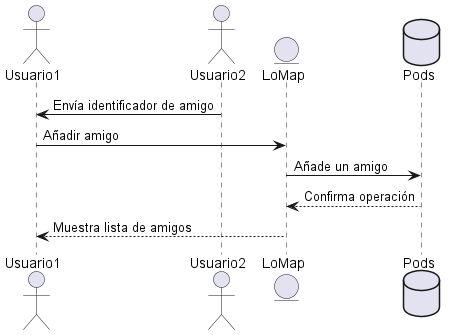

The diagram above was rendered by PlantUML. Its source (embedded in the PNG):
@startuml
actor Usuario1
actor Usuario2
Usuario2 -> Usuario1: Envía identificador de amigo
entity LoMap
Usuario1->LoMap: Añadir amigo
database Pod as "Pods"
LoMap-> Pod: Añade un amigo
Pod--> LoMap: Confirma operación
LoMap--> Usuario1: Muestra lista de amigos
@enduml